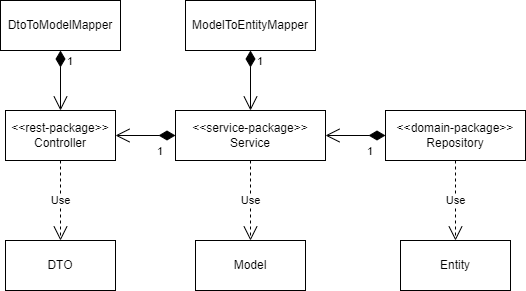

The diagram above was exported from draw.io. Its source (the exported page's mxGraphModel, read from the mxfile embedded in the PNG):
<mxGraphModel dx="1434" dy="844" grid="1" gridSize="10" guides="1" tooltips="1" connect="1" arrows="1" fold="1" page="1" pageScale="1" pageWidth="827" pageHeight="1169" math="0" shadow="0">
  <root>
    <mxCell id="0" />
    <mxCell id="1" parent="0" />
    <mxCell id="xFHnqSrdAVbVlc-bMTA0-1" value="&amp;lt;&amp;lt;rest-package&amp;gt;&amp;gt;&lt;br&gt;Controller" style="html=1;whiteSpace=wrap;" parent="1" vertex="1">
      <mxGeometry x="20" y="160" width="110" height="50" as="geometry" />
    </mxCell>
    <mxCell id="xFHnqSrdAVbVlc-bMTA0-2" value="&amp;lt;&amp;lt;service-package&amp;gt;&amp;gt;&lt;br&gt;Service" style="html=1;whiteSpace=wrap;" parent="1" vertex="1">
      <mxGeometry x="190" y="160" width="150" height="50" as="geometry" />
    </mxCell>
    <mxCell id="xFHnqSrdAVbVlc-bMTA0-3" value="&amp;lt;&amp;lt;domain-package&amp;gt;&amp;gt;&lt;br&gt;Repository" style="html=1;whiteSpace=wrap;" parent="1" vertex="1">
      <mxGeometry x="400" y="160" width="140" height="50" as="geometry" />
    </mxCell>
    <mxCell id="xFHnqSrdAVbVlc-bMTA0-4" value="DTO" style="html=1;whiteSpace=wrap;" parent="1" vertex="1">
      <mxGeometry x="20" y="290" width="110" height="50" as="geometry" />
    </mxCell>
    <mxCell id="xFHnqSrdAVbVlc-bMTA0-5" value="Entity" style="html=1;whiteSpace=wrap;" parent="1" vertex="1">
      <mxGeometry x="415" y="290" width="110" height="50" as="geometry" />
    </mxCell>
    <mxCell id="xFHnqSrdAVbVlc-bMTA0-6" value="Use" style="endArrow=open;endSize=12;dashed=1;html=1;rounded=0;" parent="1" source="xFHnqSrdAVbVlc-bMTA0-1" target="xFHnqSrdAVbVlc-bMTA0-4" edge="1">
      <mxGeometry width="160" relative="1" as="geometry">
        <mxPoint x="320" y="510" as="sourcePoint" />
        <mxPoint x="480" y="510" as="targetPoint" />
      </mxGeometry>
    </mxCell>
    <mxCell id="xFHnqSrdAVbVlc-bMTA0-7" value="Use" style="endArrow=open;endSize=12;dashed=1;html=1;rounded=0;" parent="1" source="xFHnqSrdAVbVlc-bMTA0-2" target="dyZnPzRWbmNUwO1bHTts-1" edge="1">
      <mxGeometry width="160" relative="1" as="geometry">
        <mxPoint x="230" y="510" as="sourcePoint" />
        <mxPoint x="390" y="510" as="targetPoint" />
      </mxGeometry>
    </mxCell>
    <mxCell id="xFHnqSrdAVbVlc-bMTA0-8" value="Use" style="endArrow=open;endSize=12;dashed=1;html=1;rounded=0;" parent="1" source="xFHnqSrdAVbVlc-bMTA0-3" target="xFHnqSrdAVbVlc-bMTA0-5" edge="1">
      <mxGeometry width="160" relative="1" as="geometry">
        <mxPoint x="198" y="220" as="sourcePoint" />
        <mxPoint x="112" y="300" as="targetPoint" />
      </mxGeometry>
    </mxCell>
    <mxCell id="xFHnqSrdAVbVlc-bMTA0-9" value="1" style="endArrow=open;html=1;endSize=12;startArrow=diamondThin;startSize=14;startFill=1;edgeStyle=orthogonalEdgeStyle;align=left;verticalAlign=bottom;rounded=0;" parent="1" source="xFHnqSrdAVbVlc-bMTA0-2" target="xFHnqSrdAVbVlc-bMTA0-1" edge="1">
      <mxGeometry x="-0.3333" y="25" relative="1" as="geometry">
        <mxPoint x="320" y="510" as="sourcePoint" />
        <mxPoint x="480" y="510" as="targetPoint" />
        <mxPoint as="offset" />
      </mxGeometry>
    </mxCell>
    <mxCell id="xFHnqSrdAVbVlc-bMTA0-10" value="1" style="endArrow=open;html=1;endSize=12;startArrow=diamondThin;startSize=14;startFill=1;edgeStyle=orthogonalEdgeStyle;align=left;verticalAlign=bottom;rounded=0;" parent="1" source="xFHnqSrdAVbVlc-bMTA0-3" target="xFHnqSrdAVbVlc-bMTA0-2" edge="1">
      <mxGeometry x="-0.3333" y="25" relative="1" as="geometry">
        <mxPoint x="280" y="195" as="sourcePoint" />
        <mxPoint x="190" y="195" as="targetPoint" />
        <mxPoint as="offset" />
      </mxGeometry>
    </mxCell>
    <mxCell id="xFHnqSrdAVbVlc-bMTA0-11" value="ModelToEntityMapper" style="html=1;whiteSpace=wrap;" parent="1" vertex="1">
      <mxGeometry x="200" y="50" width="130" height="50" as="geometry" />
    </mxCell>
    <mxCell id="xFHnqSrdAVbVlc-bMTA0-14" value="1" style="endArrow=open;html=1;endSize=12;startArrow=diamondThin;startSize=14;startFill=1;edgeStyle=orthogonalEdgeStyle;align=left;verticalAlign=bottom;rounded=0;" parent="1" source="xFHnqSrdAVbVlc-bMTA0-11" target="xFHnqSrdAVbVlc-bMTA0-2" edge="1">
      <mxGeometry x="-0.3333" y="5" relative="1" as="geometry">
        <mxPoint x="190" y="195" as="sourcePoint" />
        <mxPoint x="100" y="195" as="targetPoint" />
        <mxPoint as="offset" />
      </mxGeometry>
    </mxCell>
    <mxCell id="dyZnPzRWbmNUwO1bHTts-1" value="Model" style="html=1;whiteSpace=wrap;" vertex="1" parent="1">
      <mxGeometry x="210" y="290" width="110" height="50" as="geometry" />
    </mxCell>
    <mxCell id="dyZnPzRWbmNUwO1bHTts-3" value="DtoToModelMapper" style="html=1;whiteSpace=wrap;" vertex="1" parent="1">
      <mxGeometry x="15" y="50" width="120" height="50" as="geometry" />
    </mxCell>
    <mxCell id="dyZnPzRWbmNUwO1bHTts-4" value="1" style="endArrow=open;html=1;endSize=12;startArrow=diamondThin;startSize=14;startFill=1;edgeStyle=orthogonalEdgeStyle;align=left;verticalAlign=bottom;rounded=0;" edge="1" parent="1" source="dyZnPzRWbmNUwO1bHTts-3" target="xFHnqSrdAVbVlc-bMTA0-1">
      <mxGeometry x="-0.3333" y="5" relative="1" as="geometry">
        <mxPoint x="365" y="110" as="sourcePoint" />
        <mxPoint x="365" y="170" as="targetPoint" />
        <mxPoint as="offset" />
      </mxGeometry>
    </mxCell>
  </root>
</mxGraphModel>